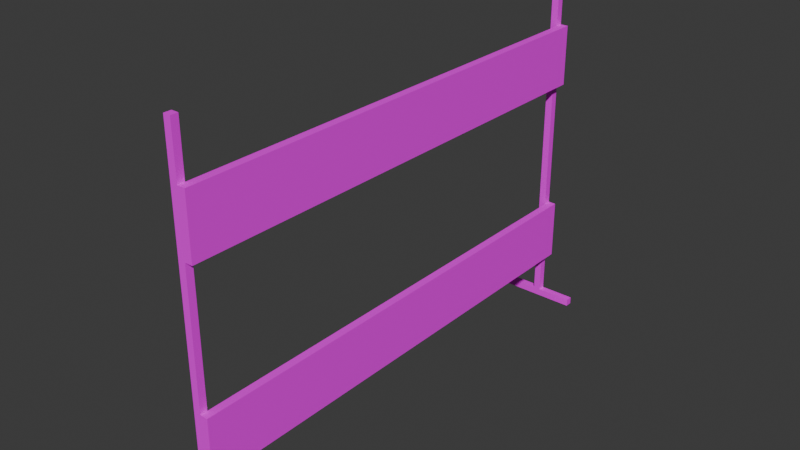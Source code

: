 # Source: Hurdle.blend  (saved by Blender 4.1.24; exported with 4.5.12 LTS)
import bpy
from mathutils import Matrix  # noqa: F401  (used for matrix-valued properties, if any)

bpy.ops.wm.read_factory_settings(use_empty=True)
scene = bpy.context.scene
scene.name = 'Scene'

# ---- collections
col_collection = bpy.data.collections.new('Collection'); scene.collection.children.link(col_collection)

# ---- images (referenced by path relative to the original .blend; pixels are not part of the script)
import os
ASSET_DIR = os.environ.get("B2B_ASSET_DIR", "")  # directory of the original .blend (textures are referenced by path, not embedded)
HERE = os.path.dirname(os.path.abspath(__file__))  # packed textures are extracted next to this script under _unpacked/

def load_image(name, relpath, width, height, colorspace="sRGB"):
    """Load a texture the original file referenced (path relative to the .blend, or extracted next to this script)."""
    p = next((c for c in (os.path.join(HERE, relpath), os.path.join(ASSET_DIR, relpath)) if relpath and os.path.exists(c)), "")
    if p:
        img = bpy.data.images.load(p, check_existing=True)
        img.name = name
    else:  # same state as the original file: an image datablock whose file is absent (Cycles renders it pink)
        img = bpy.data.images.new(name, width, height)
        img.source = "FILE"
        img.filepath = "//" + (relpath or name)
    img.colorspace_settings.name = colorspace
    return img
img_uv_barriers_5_png = load_image('uv_barriers_5.png', 'G:/OS/BLENDER/FOT/PROGEKT/Barriers/uv_barriers_5.png', 1024, 1024, 'sRGB')

# ---- materials (node trees are filled in below, after node groups)
mat_barriers_5_001 = bpy.data.materials.new('barriers_5.001')
mat_barriers_5_001.use_transparent_shadow = False
mat_barriers_5_001.roughness = 0.5257

# ---- material node trees
mat_barriers_5_001.use_nodes = True; mat_barriers_5_001.node_tree.nodes.clear()
_N = mat_barriers_5_001.node_tree.nodes; _L = mat_barriers_5_001.node_tree.links
n0 = _N.new('ShaderNodeBsdfPrincipled'); n0.name = 'Principled BSDF'; n0.location = (0, 300)
n0.inputs[2].default_value = 0.5257
n0.inputs[3].default_value = 1.45
n0.inputs[13].default_value = 0.2227
n0.inputs[27].default_value = (0.0, 0.0, 0.0, 1.0)
n1 = _N.new('ShaderNodeOutputMaterial'); n1.name = 'Material Output'; n1.location = (280, 300)
n2 = _N.new('ShaderNodeTexImage'); n2.name = 'Image Texture'; n2.location = (-480, 300)
n2.image = img_uv_barriers_5_png
_L.new(n2.outputs[0], n0.inputs[0])
_L.new(n0.outputs[0], n1.inputs[0])
n1.is_active_output = True

# ---- world
world_world = bpy.data.worlds.new('World'); scene.world = world_world
world_world.use_nodes = True; world_world.node_tree.nodes.clear()
_N = world_world.node_tree.nodes; _L = world_world.node_tree.links
n0 = _N.new('ShaderNodeOutputWorld'); n0.name = 'World Output'; n0.location = (300, 300)
n1 = _N.new('ShaderNodeBackground'); n1.name = 'Background'; n1.location = (10, 300)
n1.inputs[0].default_value = (0.05088, 0.05088, 0.05088, 1.0)
_L.new(n1.outputs[0], n0.inputs[0])
n0.is_active_output = True
world_world.color = (0.05088, 0.05088, 0.05088)
world_world.use_sun_shadow = False
world_world.sun_shadow_jitter_overblur = 0.0

# ---- meshes
me_barriers_4_____006 = bpy.data.meshes.new('barriers_4_Куб.006')
me_barriers_4_____006.from_pydata([(-1.049, 0.04, -2.303), (-1.049, 2.0, -2.303), (-1.049, 0.04, -2.343), (-1.049, 2.0, -2.343), (-1.009, 2.0, -2.303), (-1.009, 2.0, -2.343), (-1.249, 0.04, -2.303), (-1.249, 0.04, -2.343), (-1.249, 0.0, -2.303), (-1.249, 0.0, -2.343), (-1.049, 0.0, -2.303), (-1.049, 0.0, -2.343), (-1.009, 0.04, -2.303), (-1.009, 0.04, -2.343), (-1.009, 0.0, -2.303), (-1.009, 0.0, -2.343), (-0.8093, 0.04, -2.303), (-0.8093, 0.04, -2.343), (-0.8093, 0.0, -2.303), (-0.8093, 0.0, -2.343), (-1.049, 1.713, -2.303), (-1.049, 1.713, -2.343), (-1.009, 1.713, -2.343), (-1.009, 1.713, -2.303), (-1.049, 1.373, -2.343), (-1.009, 1.373, -2.343), (-1.009, 1.373, -2.303), (-1.049, 1.373, -2.303), (-1.049, 0.6265, -2.343), (-1.049, 0.6265, -2.303), (-1.049, 0.2865, -2.343), (-1.049, 0.2865, -2.303), (-0.965, 1.373, -2.303), (-0.965, 1.713, -2.303), (-0.965, 1.373, -2.343), (-0.965, 1.713, -2.343), (-1.009, 0.6265, -2.303), (-1.009, 0.2865, -2.303), (-0.965, 0.6265, -2.303), (-0.965, 0.2865, -2.303), (-1.009, 0.6265, -2.343), (-1.009, 0.2865, -2.343), (-0.965, 0.6265, -2.343), (-0.965, 0.2865, -2.343), (-1.049, 0.04, -5.023), (-1.049, 2.0, -5.023), (-1.049, 0.04, -4.983), (-1.049, 2.0, -4.983), (-1.009, 2.0, -5.023), (-1.009, 2.0, -4.983), (-1.249, 0.04, -5.023), (-1.249, 0.04, -4.983), (-1.249, 0.0, -5.023), (-1.249, 0.0, -4.983), (-1.049, 0.0, -5.023), (-1.049, 0.0, -4.983), (-1.009, 0.04, -5.023), (-1.009, 0.04, -4.983), (-1.009, 0.0, -5.023), (-1.009, 0.0, -4.983), (-0.8093, 0.04, -5.023), (-0.8093, 0.04, -4.983), (-0.8093, 0.0, -5.023), (-0.8093, 0.0, -4.983), (-1.049, 1.713, -5.023), (-1.049, 1.713, -4.983), (-1.009, 1.713, -4.983), (-1.009, 1.713, -5.023), (-1.049, 1.373, -4.983), (-1.009, 1.373, -4.983), (-1.009, 1.373, -5.023), (-1.049, 1.373, -5.023), (-1.049, 0.6265, -4.983), (-1.049, 0.6265, -5.023), (-1.049, 0.2865, -4.983), (-1.049, 0.2865, -5.023), (-0.965, 1.373, -5.023), (-0.965, 1.713, -5.023), (-0.965, 1.373, -4.983), (-0.965, 1.713, -4.983), (-1.009, 0.6265, -5.023), (-1.009, 0.2865, -5.023), (-0.965, 0.6265, -5.023), (-0.965, 0.2865, -5.023), (-1.009, 0.6265, -4.983), (-1.009, 0.2865, -4.983), (-0.965, 0.6265, -4.983), (-0.965, 0.2865, -4.983)], [], [(20, 1, 3, 21), (21, 3, 5, 22), (22, 5, 4, 23), (23, 4, 1, 20), (5, 3, 1, 4), (13, 12, 0, 2), (0, 2, 7, 6), (6, 7, 9, 8), (9, 11, 10, 8), (10, 11, 15, 14), (0, 6, 8, 10), (7, 2, 11, 9), (15, 13, 17, 19), (11, 2, 13, 15), (0, 10, 14, 12), (17, 16, 18, 19), (14, 15, 19, 18), (12, 14, 18, 16), (13, 12, 16, 17), (26, 23, 20, 27), (25, 22, 23, 26), (24, 21, 22, 25), (27, 20, 21, 24), (29, 27, 24, 28), (28, 24, 25, 40), (40, 25, 26, 36), (36, 26, 27, 29), (37, 36, 29, 31), (30, 28, 40, 41), (31, 29, 28, 30), (0, 31, 30, 2), (2, 30, 41, 13), (13, 41, 37, 12), (12, 37, 31, 0), (78, 79, 35, 34), (26, 32, 33, 23), (25, 26, 32, 34), (23, 33, 35, 22), (32, 34, 35, 33), (86, 42, 43, 87), (36, 37, 39, 38), (40, 36, 38, 42), (37, 41, 43, 39), (38, 39, 43, 42), (36, 37, 41, 40), (66, 22, 35, 79), (25, 69, 78, 34), (85, 87, 43, 41), (42, 86, 84, 40), (84, 85, 41, 40), (64, 65, 47, 45), (65, 66, 49, 47), (66, 67, 48, 49), (67, 64, 45, 48), (49, 48, 45, 47), (57, 46, 44, 56), (44, 50, 51, 46), (50, 52, 53, 51), (53, 52, 54, 55), (54, 58, 59, 55), (44, 54, 52, 50), (51, 53, 55, 46), (59, 63, 61, 57), (55, 59, 57, 46), (44, 56, 58, 54), (61, 63, 62, 60), (58, 62, 63, 59), (56, 60, 62, 58), (57, 61, 60, 56), (70, 71, 64, 67), (69, 70, 67, 66), (68, 69, 66, 65), (71, 68, 65, 64), (73, 72, 68, 71), (72, 84, 69, 68), (84, 80, 70, 69), (80, 73, 71, 70), (81, 75, 73, 80), (74, 85, 84, 72), (75, 74, 72, 73), (44, 46, 74, 75), (46, 57, 85, 74), (57, 56, 81, 85), (56, 44, 75, 81), (70, 67, 77, 76), (69, 78, 76, 70), (67, 66, 79, 77), (76, 77, 79, 78), (80, 82, 83, 81), (84, 86, 82, 80), (81, 83, 87, 85), (82, 86, 87, 83), (80, 84, 85, 81), (69, 25, 22, 66)])
_uv = me_barriers_4_____006.uv_layers.new(name='UVMap')
_uv.uv.foreach_set('vector', [0.5541, 0.191, 0.5435, 0.191, 0.5435, 0.1767, 0.5541, 0.1767, 0.607, 0.07374, 0.6176, 0.07374, 0.6176, 0.08802, 0.607, 0.08802, 0.8592, 0.1616, 0.8486, 0.1616, 0.8486, 0.1473, 0.8592, 0.1473, 0.6304, 0.08802, 0.6198, 0.08802, 0.6198, 0.07374, 0.6304, 0.07374, 0.6938, 0.1763, 0.6198, 0.1763, 0.6198, 0.162, 0.6938, 0.162, 0.7701, 0.162, 0.7701, 0.1763, 0.6961, 0.1763, 0.6961, 0.162, 0.9989, 0.146, 0.9248, 0.146, 0.9248, 0.0746, 0.9989, 0.0746, 0.9222, 0.1763, 0.9222, 0.162, 0.9237, 0.162, 0.9237, 0.1763, 0.8464, 0.002356, 0.8464, 0.07374, 0.7723, 0.07374, 0.7723, 0.002356, 0.7723, 0.07374, 0.8464, 0.07374, 0.8464, 0.08802, 0.7723, 0.08802, 0.6924, 0.07374, 0.6924, 0.002356, 0.6938, 0.002356, 0.6938, 0.07374, 0.545, 0.002356, 0.545, 0.07374, 0.5435, 0.07374, 0.5435, 0.002356, 0.5435, 0.08802, 0.545, 0.08802, 0.545, 0.1594, 0.5435, 0.1594, 0.5435, 0.07374, 0.545, 0.07374, 0.545, 0.08802, 0.5435, 0.08802, 0.6924, 0.07374, 0.6938, 0.07374, 0.6938, 0.08802, 0.6924, 0.08802, 0.9238, 0.1763, 0.9238, 0.162, 0.9252, 0.162, 0.9252, 0.1763, 0.7723, 0.08802, 0.8464, 0.08802, 0.8464, 0.1594, 0.7723, 0.1594, 0.6924, 0.08802, 0.6938, 0.08802, 0.6938, 0.1594, 0.6924, 0.1594, 0.9226, 0.07246, 0.8486, 0.07246, 0.8486, 0.001071, 0.9226, 0.001071, 0.643, 0.08802, 0.6304, 0.08802, 0.6304, 0.07374, 0.643, 0.07374, 0.8718, 0.1616, 0.8592, 0.1616, 0.8592, 0.1473, 0.8718, 0.1473, 0.5944, 0.07374, 0.607, 0.07374, 0.607, 0.08802, 0.5944, 0.08802, 0.5667, 0.191, 0.5541, 0.191, 0.5541, 0.1767, 0.5667, 0.1767, 0.5943, 0.191, 0.5667, 0.191, 0.5667, 0.1767, 0.5943, 0.1767, 0.5667, 0.07374, 0.5944, 0.07374, 0.5944, 0.08802, 0.5667, 0.08802, 0.8994, 0.1616, 0.8718, 0.1616, 0.8718, 0.1473, 0.8994, 0.1473, 0.6706, 0.08802, 0.643, 0.08802, 0.643, 0.07374, 0.6706, 0.07374, 0.6832, 0.08802, 0.6706, 0.08802, 0.6706, 0.07374, 0.6832, 0.07374, 0.5541, 0.07374, 0.5667, 0.07374, 0.5667, 0.08802, 0.5541, 0.08802, 0.6069, 0.191, 0.5943, 0.191, 0.5943, 0.1767, 0.6069, 0.1767, 0.6161, 0.191, 0.6069, 0.191, 0.6069, 0.1767, 0.6161, 0.1767, 0.545, 0.07374, 0.5541, 0.07374, 0.5541, 0.08802, 0.545, 0.08802, 0.9211, 0.1616, 0.912, 0.1616, 0.912, 0.1473, 0.9211, 0.1473, 0.6924, 0.08802, 0.6832, 0.08802, 0.6832, 0.07374, 0.6924, 0.07374, 0.3508, 0.9712, 0.3382, 0.9712, 0.3382, 0.02884, 0.3508, 0.02884, 0.643, 0.08802, 0.643, 0.1038, 0.6304, 0.1038, 0.6304, 0.08802, 0.391, 0.162, 0.465, 0.162, 0.465, 0.1778, 0.391, 0.1778, 0.08327, 0.9854, 0.001231, 0.9854, 0.001231, 0.9712, 0.08327, 0.9712, 0.3508, 0.01456, 0.3508, 0.02884, 0.3382, 0.02884, 0.3382, 0.01456, 0.3638, 0.02884, 0.3638, 0.9712, 0.3512, 0.9712, 0.3512, 0.02884, 0.6706, 0.08802, 0.6832, 0.08802, 0.6832, 0.1038, 0.6706, 0.1038, 0.08574, 0.02884, 0.08574, 0.01456, 0.1678, 0.01456, 0.1678, 0.02884, 0.1702, 0.9854, 0.1702, 0.9712, 0.2523, 0.9712, 0.2523, 0.9854, 0.3638, 0.9854, 0.3512, 0.9854, 0.3512, 0.9712, 0.3638, 0.9712, 0.8994, 0.1473, 0.912, 0.1473, 0.912, 0.1616, 0.8994, 0.1616, 0.08327, 0.02884, 0.08327, 0.9712, 0.001231, 0.9712, 0.001231, 0.02884, 0.2547, 0.9565, 0.2547, 0.01414, 0.3368, 0.01414, 0.3368, 0.9565, 0.1702, 0.02884, 0.2523, 0.02884, 0.2523, 0.9712, 0.1702, 0.9712, 0.1678, 0.02884, 0.1678, 0.9712, 0.08574, 0.9712, 0.08574, 0.02884, 0.3771, 0.01414, 0.3897, 0.01414, 0.3897, 0.9565, 0.3771, 0.9565, 0.8592, 0.162, 0.8592, 0.1763, 0.8486, 0.1763, 0.8486, 0.162, 0.4779, 0.07374, 0.4779, 0.08802, 0.4673, 0.08802, 0.4673, 0.07374, 0.6802, 0.191, 0.6802, 0.1767, 0.6908, 0.1767, 0.6908, 0.191, 0.4016, 0.07374, 0.4016, 0.08802, 0.391, 0.08802, 0.391, 0.07374, 0.6176, 0.162, 0.6176, 0.1763, 0.5435, 0.1763, 0.5435, 0.162, 0.8464, 0.1763, 0.7723, 0.1763, 0.7723, 0.162, 0.8464, 0.162, 0.9248, 0.07246, 0.9248, 0.001071, 0.9989, 0.001071, 0.9989, 0.07246, 0.9222, 0.1473, 0.9237, 0.1473, 0.9237, 0.1616, 0.9222, 0.1616, 0.6961, 0.002356, 0.7701, 0.002356, 0.7701, 0.07374, 0.6961, 0.07374, 0.7701, 0.07374, 0.7701, 0.08802, 0.6961, 0.08802, 0.6961, 0.07374, 0.4636, 0.08802, 0.465, 0.08802, 0.465, 0.1594, 0.4636, 0.1594, 0.5398, 0.002356, 0.5413, 0.002356, 0.5413, 0.07374, 0.5398, 0.07374, 0.5413, 0.08802, 0.5413, 0.1594, 0.5398, 0.1594, 0.5398, 0.08802, 0.5413, 0.07374, 0.5413, 0.08802, 0.5398, 0.08802, 0.5398, 0.07374, 0.4636, 0.08802, 0.4636, 0.07374, 0.465, 0.07374, 0.465, 0.08802, 0.9238, 0.1473, 0.9252, 0.1473, 0.9252, 0.1616, 0.9238, 0.1616, 0.7701, 0.08802, 0.7701, 0.1594, 0.6961, 0.1594, 0.6961, 0.08802, 0.4636, 0.07374, 0.4636, 0.002356, 0.465, 0.002356, 0.465, 0.07374, 0.9226, 0.0746, 0.9226, 0.146, 0.8486, 0.146, 0.8486, 0.0746, 0.4142, 0.07374, 0.4142, 0.08802, 0.4016, 0.08802, 0.4016, 0.07374, 0.6676, 0.191, 0.6676, 0.1767, 0.6802, 0.1767, 0.6802, 0.191, 0.4905, 0.07374, 0.4905, 0.08802, 0.4779, 0.08802, 0.4779, 0.07374, 0.8718, 0.162, 0.8718, 0.1763, 0.8592, 0.1763, 0.8592, 0.162, 0.8994, 0.162, 0.8994, 0.1763, 0.8718, 0.1763, 0.8718, 0.162, 0.5181, 0.07374, 0.5181, 0.08802, 0.4905, 0.08802, 0.4905, 0.07374, 0.64, 0.191, 0.64, 0.1767, 0.6676, 0.1767, 0.6676, 0.191, 0.4418, 0.07374, 0.4418, 0.08802, 0.4142, 0.08802, 0.4142, 0.07374, 0.4544, 0.07374, 0.4544, 0.08802, 0.4418, 0.08802, 0.4418, 0.07374, 0.5307, 0.07374, 0.5307, 0.08802, 0.5181, 0.08802, 0.5181, 0.07374, 0.912, 0.162, 0.912, 0.1763, 0.8994, 0.1763, 0.8994, 0.162, 0.9211, 0.162, 0.9211, 0.1763, 0.912, 0.1763, 0.912, 0.162, 0.5398, 0.07374, 0.5398, 0.08802, 0.5307, 0.08802, 0.5307, 0.07374, 0.6182, 0.191, 0.6182, 0.1767, 0.6274, 0.1767, 0.6274, 0.191, 0.4636, 0.07374, 0.4636, 0.08802, 0.4544, 0.08802, 0.4544, 0.07374, 0.4142, 0.07374, 0.4016, 0.07374, 0.4016, 0.05792, 0.4142, 0.05792, 0.4673, 0.1778, 0.4673, 0.162, 0.5413, 0.162, 0.5413, 0.1778, 0.08327, 0.01456, 0.08327, 0.02884, 0.001231, 0.02884, 0.001231, 0.01456, 0.3508, 0.9854, 0.3382, 0.9854, 0.3382, 0.9712, 0.3508, 0.9712, 0.4418, 0.07374, 0.4418, 0.05792, 0.4544, 0.05792, 0.4544, 0.07374, 0.08574, 0.9712, 0.1678, 0.9712, 0.1678, 0.9854, 0.08574, 0.9854, 0.1702, 0.01456, 0.2523, 0.01456, 0.2523, 0.02884, 0.1702, 0.02884, 0.3638, 0.01456, 0.3638, 0.02884, 0.3512, 0.02884, 0.3512, 0.01456, 0.64, 0.1767, 0.64, 0.191, 0.6274, 0.191, 0.6274, 0.1767, 0.3767, 0.01414, 0.3767, 0.9565, 0.3641, 0.9565, 0.3641, 0.01414])
me_barriers_4_____006.materials.append(mat_barriers_5_001)
me_barriers_4_____006.update()
me_barriers_4_____006.normals_split_custom_set([tuple(v) for v in zip(*[iter([-1.0, 0.0, 0.0, -1.0, 0.0, 0.0, -1.0, 0.0, 0.0, -1.0, 0.0, 0.0, 0.0, 0.0, -1.0, 0.0, 0.0, -1.0, 0.0, 0.0, -1.0, 0.0, 0.0, -1.0, 1.0, 0.0, 0.0, 1.0, 0.0, 0.0, 1.0, 0.0, 0.0, 1.0, 0.0, 0.0, 0.0, 0.0, 1.0, 0.0, 0.0, 1.0, 0.0, 0.0, 1.0, 0.0, 0.0, 1.0, 0.0, 1.0, 0.0, 0.0, 1.0, 0.0, 0.0, 1.0, 0.0, 0.0, 1.0, 0.0, 0.0, -1.0, 0.0, 0.0, -1.0, 0.0, 0.0, -1.0, 0.0, 0.0, -1.0, 0.0, 0.0, 1.0, 0.0, 0.0, 1.0, 0.0, 0.0, 1.0, 0.0, 0.0, 1.0, 0.0, -1.0, 0.0, 0.0, -1.0, 0.0, 0.0, -1.0, 0.0, 0.0, -1.0, 0.0, 0.0, 0.0, -1.0, 0.0, 0.0, -1.0, 0.0, 0.0, -1.0, 0.0, 0.0, -1.0, 0.0, 0.0, -1.0, 0.0, 0.0, -1.0, 0.0, 0.0, -1.0, 0.0, 0.0, -1.0, 0.0, 0.0, 0.0, 1.0, 0.0, 0.0, 1.0, 0.0, 0.0, 1.0, 0.0, 0.0, 1.0, 0.0, 0.0, -1.0, 0.0, 0.0, -1.0, 0.0, 0.0, -1.0, 0.0, 0.0, -1.0, 0.0, 0.0, -1.0, 0.0, 0.0, -1.0, 0.0, 0.0, -1.0, 0.0, 0.0, -1.0, 0.0, 0.0, -1.0, 0.0, 0.0, -1.0, 0.0, 0.0, -1.0, 0.0, 0.0, -1.0, 0.0, 0.0, 1.0, 0.0, 0.0, 1.0, 0.0, 0.0, 1.0, 0.0, 0.0, 1.0, 1.0, 0.0, 0.0, 1.0, 0.0, 0.0, 1.0, 0.0, 0.0, 1.0, 0.0, 0.0, 0.0, -1.0, 0.0, 0.0, -1.0, 0.0, 0.0, -1.0, 0.0, 0.0, -1.0, 0.0, 0.0, 0.0, 1.0, 0.0, 0.0, 1.0, 0.0, 0.0, 1.0, 0.0, 0.0, 1.0, 0.0, 1.0, 0.0, 0.0, 1.0, 0.0, 0.0, 1.0, 0.0, 0.0, 1.0, 0.0, 0.0, 0.0, 1.0, 0.0, 0.0, 1.0, 0.0, 0.0, 1.0, 0.0, 0.0, 1.0, 1.0, 0.0, 0.0, 1.0, 0.0, 0.0, 1.0, 0.0, 0.0, 1.0, 0.0, 0.0, 0.0, 0.0, -1.0, 0.0, 0.0, -1.0, 0.0, 0.0, -1.0, 0.0, 0.0, -1.0, -1.0, 0.0, 0.0, -1.0, 0.0, 0.0, -1.0, 0.0, 0.0, -1.0, 0.0, 0.0, -1.0, 0.0, 0.0, -1.0, 0.0, 0.0, -1.0, 0.0, 0.0, -1.0, 0.0, 0.0, 0.0, 0.0, -1.0, 0.0, 0.0, -1.0, 0.0, 0.0, -1.0, 0.0, 0.0, -1.0, 1.0, 0.0, 0.0, 1.0, 0.0, 0.0, 1.0, 0.0, 0.0, 1.0, 0.0, 0.0, 0.0, 0.0, 1.0, 0.0, 0.0, 1.0, 0.0, 0.0, 1.0, 0.0, 0.0, 1.0, 0.0, 0.0, 1.0, 0.0, 0.0, 1.0, 0.0, 0.0, 1.0, 0.0, 0.0, 1.0, 0.0, 0.0, -1.0, 0.0, 0.0, -1.0, 0.0, 0.0, -1.0, 0.0, 0.0, -1.0, -1.0, 0.0, 0.0, -1.0, 0.0, 0.0, -1.0, 0.0, 0.0, -1.0, 0.0, 0.0, -1.0, 0.0, 0.0, -1.0, 0.0, 0.0, -1.0, 0.0, 0.0, -1.0, 0.0, 0.0, 0.0, 0.0, -1.0, 0.0, 0.0, -1.0, 0.0, 0.0, -1.0, 0.0, 0.0, -1.0, 1.0, -4.155e-06, 0.0, 1.0, -4.155e-06, 0.0, 1.0, -4.155e-06, 0.0, 1.0, -4.155e-06, 0.0, 0.0, 0.0, 1.0, 0.0, 0.0, 1.0, 0.0, 0.0, 1.0, 0.0, 0.0, 1.0, 1.0, 0.0, 0.0, 1.0, 0.0, 0.0, 1.0, 0.0, 0.0, 1.0, 0.0, 0.0, 0.0, 0.0, 1.0, 0.0, 0.0, 1.0, 0.0, 0.0, 1.0, 0.0, 0.0, 1.0, 0.0, 1.0, 0.0, 0.0, 1.0, 0.0, 0.0, 1.0, 0.0, 0.0, 1.0, 0.0, 0.0, 1.0, 0.0, 0.0, 1.0, 0.0, 0.0, 1.0, 0.0, 0.0, 1.0, 0.0, 1.0, 0.0, 0.0, 1.0, 0.0, 0.0, 1.0, 0.0, 0.0, 1.0, 0.0, 0.0, 1.0, 0.0, 0.0, 1.0, 0.0, 0.0, 1.0, 0.0, 0.0, 1.0, 0.0, 0.0, 0.0, 0.0, 1.0, 0.0, 0.0, 1.0, 0.0, 0.0, 1.0, 0.0, 0.0, 1.0, 0.0, 1.0, 0.0, 0.0, 1.0, 0.0, 0.0, 1.0, 0.0, 0.0, 1.0, 0.0, 0.0, -1.0, 0.0, 0.0, -1.0, 0.0, 0.0, -1.0, 0.0, 0.0, -1.0, 0.0, 1.0, 0.0, 0.0, 1.0, 0.0, 0.0, 1.0, 0.0, 0.0, 1.0, 0.0, 0.0, 1.0, 0.0, 0.0, 1.0, 0.0, 0.0, 1.0, 0.0, 0.0, 1.0, 0.0, 0.0, 0.0, 1.0, 0.0, 0.0, 1.0, 0.0, 0.0, 1.0, 0.0, 0.0, 1.0, 0.0, 0.0, -1.0, 0.0, 0.0, -1.0, 0.0, 0.0, -1.0, 0.0, 0.0, -1.0, 0.0, 0.0, -1.0, 0.0, 0.0, -1.0, 0.0, 0.0, -1.0, 0.0, 0.0, -1.0, 0.0, 0.0, 1.0, 0.0, 0.0, 1.0, 0.0, 0.0, 1.0, 0.0, 0.0, 1.0, 0.0, -1.0, 0.0, 0.0, -1.0, 0.0, 0.0, -1.0, 0.0, 0.0, -1.0, 0.0, 0.0, -1.0, 0.0, 0.0, -1.0, 0.0, 0.0, -1.0, 0.0, 0.0, -1.0, 0.0, 0.0, 0.0, 0.0, 1.0, 0.0, 0.0, 1.0, 0.0, 0.0, 1.0, 0.0, 0.0, 1.0, 1.0, 0.0, 0.0, 1.0, 0.0, 0.0, 1.0, 0.0, 0.0, 1.0, 0.0, 0.0, 0.0, 0.0, -1.0, 0.0, 0.0, -1.0, 0.0, 0.0, -1.0, 0.0, 0.0, -1.0, 0.0, 1.0, 0.0, 0.0, 1.0, 0.0, 0.0, 1.0, 0.0, 0.0, 1.0, 0.0, 0.0, -1.0, 0.0, 0.0, -1.0, 0.0, 0.0, -1.0, 0.0, 0.0, -1.0, 0.0, 0.0, 1.0, 0.0, 0.0, 1.0, 0.0, 0.0, 1.0, 0.0, 0.0, 1.0, 0.0, -1.0, 0.0, 0.0, -1.0, 0.0, 0.0, -1.0, 0.0, 0.0, -1.0, 0.0, 0.0, 0.0, -1.0, 0.0, 0.0, -1.0, 0.0, 0.0, -1.0, 0.0, 0.0, -1.0, 0.0, 0.0, -1.0, 0.0, 0.0, -1.0, 0.0, 0.0, -1.0, 0.0, 0.0, -1.0, 0.0, 0.0, 0.0, -1.0, 0.0, 0.0, -1.0, 0.0, 0.0, -1.0, 0.0, 0.0, -1.0, 0.0, 0.0, 1.0, 0.0, 0.0, 1.0, 0.0, 0.0, 1.0, 0.0, 0.0, 1.0, 0.0, 0.0, 1.0, 0.0, 0.0, 1.0, 0.0, 0.0, 1.0, 0.0, 0.0, 1.0, 0.0, 0.0, 1.0, 0.0, 0.0, 1.0, 0.0, 0.0, 1.0, 0.0, 0.0, 1.0, 0.0, 0.0, -1.0, 0.0, 0.0, -1.0, 0.0, 0.0, -1.0, 0.0, 0.0, -1.0, 1.0, 0.0, 0.0, 1.0, 0.0, 0.0, 1.0, 0.0, 0.0, 1.0, 0.0, 0.0, 0.0, -1.0, 0.0, 0.0, -1.0, 0.0, 0.0, -1.0, 0.0, 0.0, -1.0, 0.0, 0.0, 0.0, -1.0, 0.0, 0.0, -1.0, 0.0, 0.0, -1.0, 0.0, 0.0, -1.0, 0.0, 1.0, 0.0, 0.0, 1.0, 0.0, 0.0, 1.0, 0.0, 0.0, 1.0, 0.0, 0.0, 0.0, -1.0, 0.0, 0.0, -1.0, 0.0, 0.0, -1.0, 0.0, 0.0, -1.0, 1.0, 0.0, 0.0, 1.0, 0.0, 0.0, 1.0, 0.0, 0.0, 1.0, 0.0, 0.0, 0.0, 0.0, 1.0, 0.0, 0.0, 1.0, 0.0, 0.0, 1.0, 0.0, 0.0, 1.0, -1.0, 0.0, 0.0, -1.0, 0.0, 0.0, -1.0, 0.0, 0.0, -1.0, 0.0, 0.0, -1.0, 0.0, 0.0, -1.0, 0.0, 0.0, -1.0, 0.0, 0.0, -1.0, 0.0, 0.0, 0.0, 0.0, 1.0, 0.0, 0.0, 1.0, 0.0, 0.0, 1.0, 0.0, 0.0, 1.0, 1.0, 0.0, 0.0, 1.0, 0.0, 0.0, 1.0, 0.0, 0.0, 1.0, 0.0, 0.0, 7.98e-06, 0.0, -1.0, 7.98e-06, 0.0, -1.0, 7.98e-06, 0.0, -1.0, 7.98e-06, 0.0, -1.0, 1.605e-06, 0.0, -1.0, 1.605e-06, 0.0, -1.0, 1.605e-06, 0.0, -1.0, 1.605e-06, 0.0, -1.0, 0.0, 0.0, 1.0, 0.0, 0.0, 1.0, 0.0, 0.0, 1.0, 0.0, 0.0, 1.0, -1.0, 0.0, 0.0, -1.0, 0.0, 0.0, -1.0, 0.0, 0.0, -1.0, 0.0, 0.0, -1.0, 0.0, 0.0, -1.0, 0.0, 0.0, -1.0, 0.0, 0.0, -1.0, 0.0, 0.0, 0.0, 0.0, 1.0, 0.0, 0.0, 1.0, 0.0, 0.0, 1.0, 0.0, 0.0, 1.0, 1.0, -4.155e-06, 0.0, 1.0, -4.155e-06, 0.0, 1.0, -4.155e-06, 0.0, 1.0, -4.155e-06, 0.0, 0.0, 0.0, -1.0, 0.0, 0.0, -1.0, 0.0, 0.0, -1.0, 0.0, 0.0, -1.0, 0.0, 0.0, -1.0, 0.0, 0.0, -1.0, 0.0, 0.0, -1.0, 0.0, 0.0, -1.0, 0.0, 1.0, 0.0, 0.0, 1.0, 0.0, 0.0, 1.0, 0.0, 0.0, 1.0, 0.0, 0.0, 1.0, 0.0, 0.0, 1.0, 0.0, 0.0, 1.0, 0.0, 0.0, 1.0, 0.0, 1.0, 0.0, 0.0, 1.0, 0.0, 0.0, 1.0, 0.0, 0.0, 1.0, 0.0, 0.0, 0.0, 0.0, -1.0, 0.0, 0.0, -1.0, 0.0, 0.0, -1.0, 0.0, 0.0, -1.0, 0.0, 1.0, 0.0, 0.0, 1.0, 0.0, 0.0, 1.0, 0.0, 0.0, 1.0, 0.0, 0.0, -1.0, 0.0, 0.0, -1.0, 0.0, 0.0, -1.0, 0.0, 0.0, -1.0, 0.0, 1.0, 0.0, 0.0, 1.0, 0.0, 0.0, 1.0, 0.0, 0.0, 1.0, 0.0, 0.0, 1.0, 0.0, 0.0, 1.0, 0.0, 0.0, 1.0, 0.0, 0.0, 1.0, 0.0, 0.0, -1.0, 0.0, 0.0, -1.0, 0.0, 0.0, -1.0, 0.0, 0.0, -1.0, 0.0, 0.0])] * 3)])

# ---- objects
ob_barriers_4_____006 = bpy.data.objects.new('barriers_4_Куб.006', me_barriers_4_____006)

# ---- transforms, parenting, visibility, modifiers, constraints
ob_barriers_4_____006.location = (0.95, -3.6, 0.0)
ob_barriers_4_____006.rotation_euler = (1.571, -0.0, 0.0)

# ---- collection membership
col_collection.objects.link(ob_barriers_4_____006)

# ---- scene / render settings (as saved in the file)
scene.frame_start = 1; scene.frame_end = 250; scene.frame_set(74)
scene.render.engine = 'BLENDER_EEVEE_NEXT'
scene.cycles.sampling_pattern = 'TABULATED_SOBOL'
scene.eevee.ray_tracing_options.trace_max_roughness = 0.0
bpy.context.view_layer.update()

# ---- added for rendering (the .blend has no active camera and no usable light): camera, sun
cam_auto = bpy.data.cameras.new('AutoCamera')
cam_auto.lens = 50.0
cam_auto.sensor_width = 36.0
cam_auto.clip_end = 1000.0
ob_auto_camera = bpy.data.objects.new('AutoCamera', cam_auto)
scene.collection.objects.link(ob_auto_camera)
ob_auto_camera.location = (3.07078, -3.71725, 3.52009)
ob_auto_camera.rotation_euler = (1.09748, -7.21219e-08, 0.694738)
scene.camera = ob_auto_camera
light_auto_sun = bpy.data.lights.new('AutoSun', 'SUN')
light_auto_sun.energy = 3.0
light_auto_sun.angle = 0.0523599
ob_auto_sun = bpy.data.objects.new('AutoSun', light_auto_sun)
scene.collection.objects.link(ob_auto_sun)
ob_auto_sun.rotation_euler = (0.872665, 0.174533, 0.523599)
bpy.context.view_layer.update()

